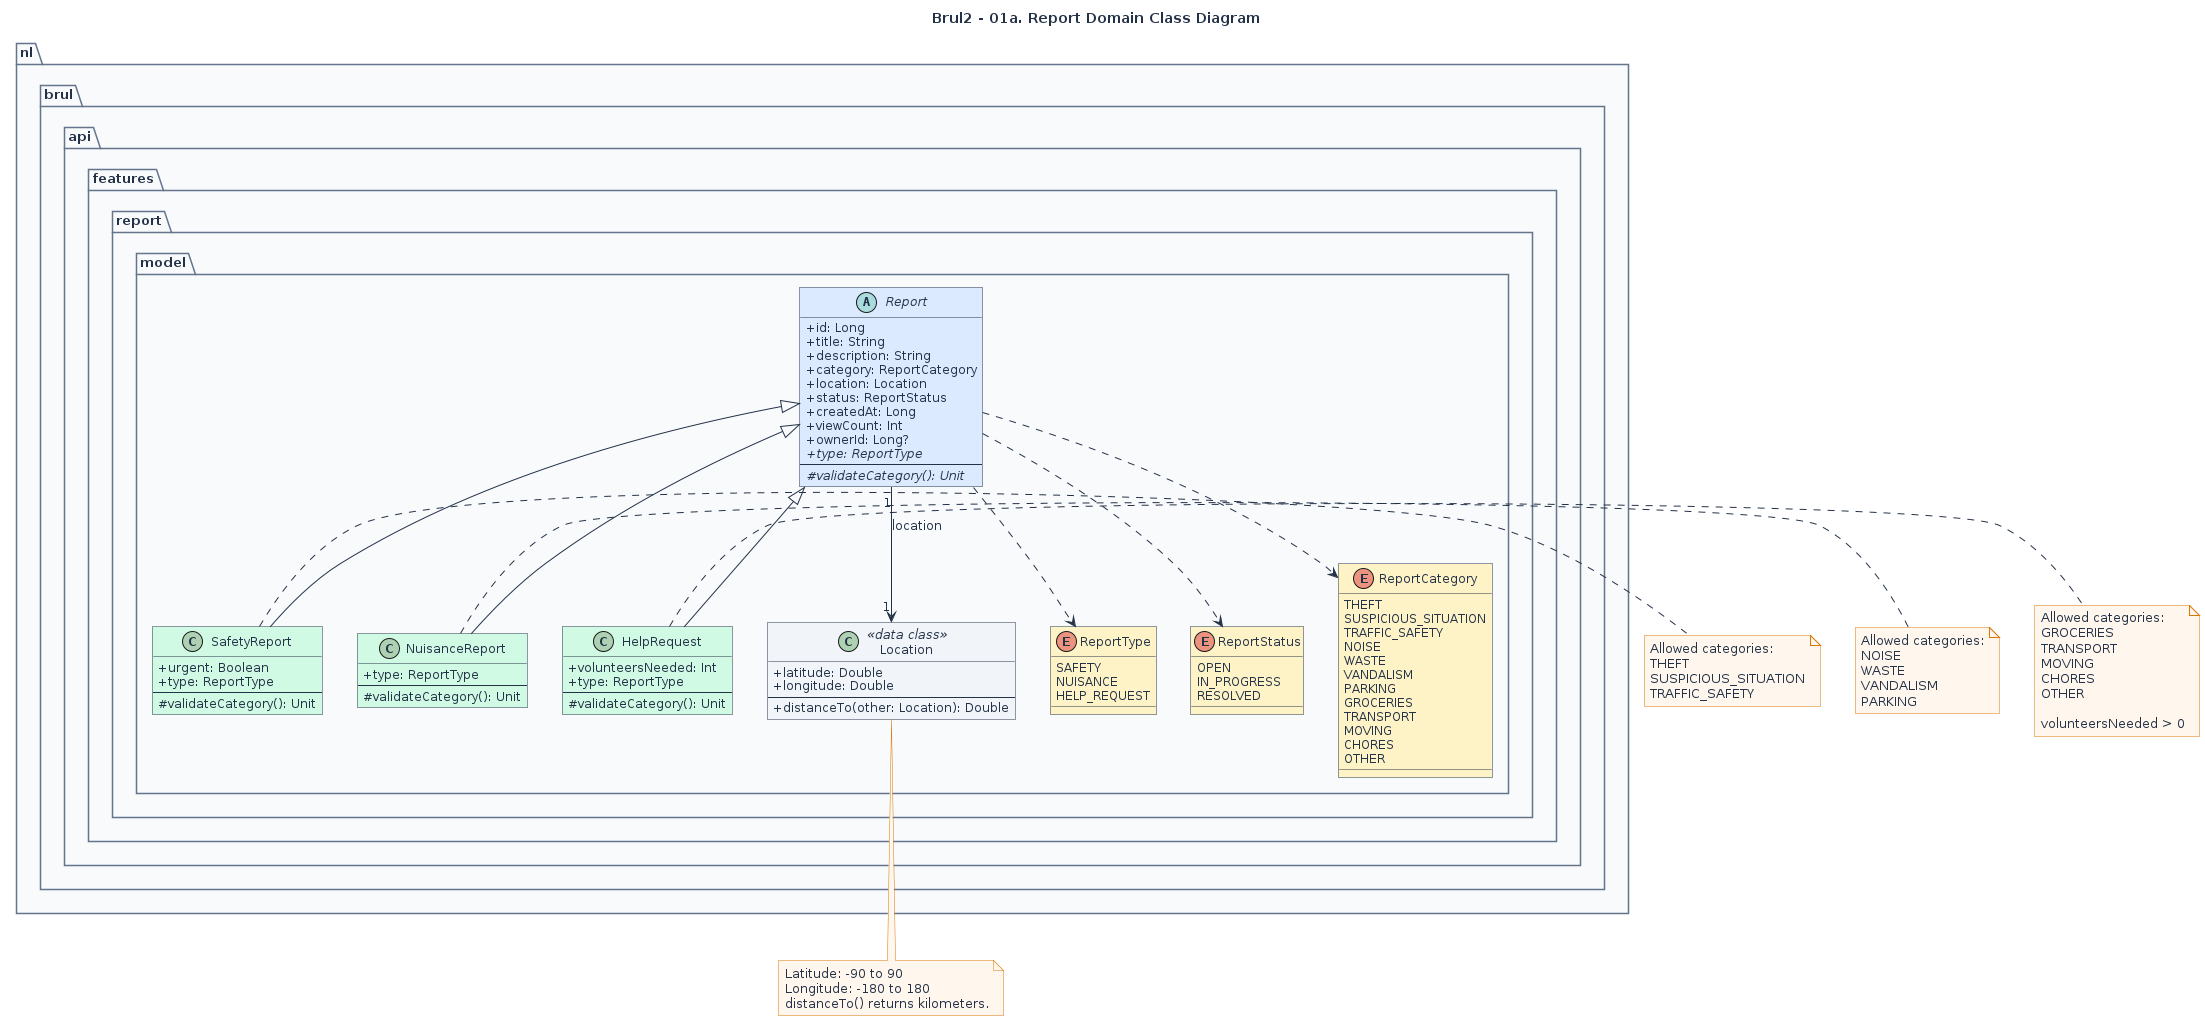

The diagram above was rendered by PlantUML. Its source (embedded in the PNG):
@startuml
title Brul2 - 01a. Report Domain Class Diagram

' Visual style
skinparam backgroundColor #FFFFFF
skinparam shadowing false
skinparam roundCorner 0
skinparam defaultFontName Arial
skinparam defaultFontSize 13
skinparam defaultFontColor #243247
skinparam ArrowColor #243247
skinparam ArrowThickness 1
skinparam classAttributeIconSize 0

skinparam class {
    BackgroundColor #F1F5F9
    BorderColor #243247
    FontColor #243247
    FontSize 13
    AttributeFontSize 12
}

skinparam package {
    BackgroundColor #F8FAFC
    BorderColor #64748B
    FontColor #243247
}

skinparam note {
    BackgroundColor #FFF7ED
    BorderColor #D97706
    FontColor #243247
}

top to bottom direction

package "nl.brul.api.features.report.model" {

    abstract class Report #DBEAFE {
        +id: Long
        +title: String
        +description: String
        +category: ReportCategory
        +location: Location
        +status: ReportStatus
        +createdAt: Long
        +viewCount: Int
        +ownerId: Long?
        {abstract} +type: ReportType
        --
        {abstract} #validateCategory(): Unit
    }

    class SafetyReport #D1FAE5 {
        +urgent: Boolean
        +type: ReportType
        --
        #validateCategory(): Unit
    }

    class NuisanceReport #D1FAE5 {
        +type: ReportType
        --
        #validateCategory(): Unit
    }

    class HelpRequest #D1FAE5 {
        +volunteersNeeded: Int
        +type: ReportType
        --
        #validateCategory(): Unit
    }

    class Location <<data class>> #F1F5F9 {
        +latitude: Double
        +longitude: Double
        --
        +distanceTo(other: Location): Double
    }

    enum ReportType #FEF3C7 {
        SAFETY
        NUISANCE
        HELP_REQUEST
    }

    enum ReportStatus #FEF3C7 {
        OPEN
        IN_PROGRESS
        RESOLVED
    }

    enum ReportCategory #FEF3C7 {
        THEFT
        SUSPICIOUS_SITUATION
        TRAFFIC_SAFETY
        NOISE
        WASTE
        VANDALISM
        PARKING
        GROCERIES
        TRANSPORT
        MOVING
        CHORES
        OTHER
    }
}

' Inheritance
Report <|-- SafetyReport
Report <|-- NuisanceReport
Report <|-- HelpRequest

' Domain relationships
Report "1" --> "1" Location : location

' Enum dependencies
Report ..> ReportCategory
Report ..> ReportStatus
Report ..> ReportType

' Validation rules
note right of SafetyReport
    Allowed categories:
    THEFT
    SUSPICIOUS_SITUATION
    TRAFFIC_SAFETY
end note

note right of NuisanceReport
    Allowed categories:
    NOISE
    WASTE
    VANDALISM
    PARKING
end note

note right of HelpRequest
    Allowed categories:
    GROCERIES
    TRANSPORT
    MOVING
    CHORES
    OTHER

    volunteersNeeded > 0
end note

note bottom of Location
    Latitude: -90 to 90
    Longitude: -180 to 180
    distanceTo() returns kilometers.
end note
@enduml